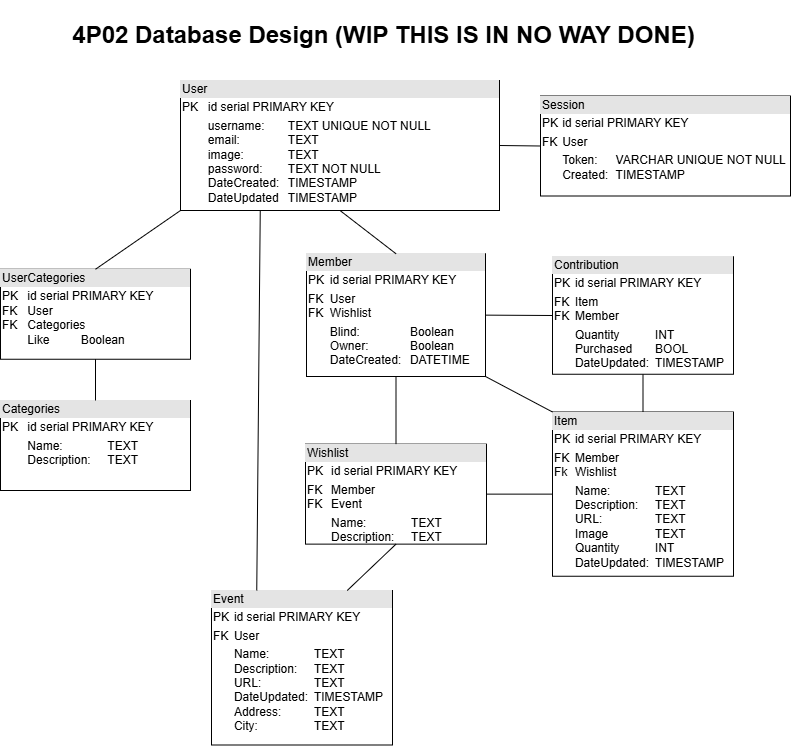

The diagram above was exported from draw.io. Its source (the exported page's mxGraphModel, read from the mxfile embedded in the PNG):
<mxGraphModel dx="838" dy="867" grid="1" gridSize="10" guides="1" tooltips="1" connect="1" arrows="1" fold="1" page="1" pageScale="1" pageWidth="827" pageHeight="1169" math="0" shadow="0">
  <root>
    <mxCell id="0" />
    <mxCell id="1" parent="0" />
    <mxCell id="YkZeL2ZCBzIvdvD2JWEx-32" value="&lt;div style=&quot;box-sizing: border-box; width: 100%; background: rgb(228, 228, 228); padding: 2px;&quot;&gt;User&lt;/div&gt;&lt;table style=&quot;width:100%;font-size:1em;&quot; cellpadding=&quot;2&quot; cellspacing=&quot;0&quot;&gt;&lt;tbody&gt;&lt;tr&gt;&lt;td&gt;PK&lt;/td&gt;&lt;td&gt;id serial PRIMARY KEY&lt;/td&gt;&lt;/tr&gt;&lt;tr&gt;&lt;td&gt;&lt;br&gt;&lt;/td&gt;&lt;td&gt;username:&lt;span style=&quot;white-space: pre;&quot;&gt;&#09;&lt;/span&gt;TEXT&amp;nbsp;UNIQUE NOT NULL&lt;br&gt;email:&amp;nbsp;&lt;span style=&quot;white-space: pre;&quot;&gt;&#09;&lt;/span&gt;&lt;span style=&quot;white-space: pre;&quot;&gt;&#09;&lt;/span&gt;TEXT&lt;br&gt;image:&lt;span style=&quot;white-space: pre;&quot;&gt;&#09;&lt;/span&gt;&lt;span style=&quot;white-space: pre;&quot;&gt;&#09;&lt;/span&gt;TEXT&lt;br&gt;password:&lt;span style=&quot;white-space: pre;&quot;&gt;&#09;&lt;/span&gt;TEXT&amp;nbsp;NOT NULL&lt;br&gt;DateCreated:&lt;span style=&quot;white-space: pre;&quot;&gt;&#09;&lt;/span&gt;TIMESTAMP&lt;br&gt;DateUpdated&lt;span style=&quot;white-space: pre;&quot;&gt;&#09;&lt;/span&gt;TIMESTAMP&lt;/td&gt;&lt;/tr&gt;&lt;/tbody&gt;&lt;/table&gt;" style="verticalAlign=top;align=left;overflow=fill;html=1;whiteSpace=wrap;" parent="1" vertex="1">
      <mxGeometry x="210" y="80" width="319" height="130" as="geometry" />
    </mxCell>
    <mxCell id="YkZeL2ZCBzIvdvD2JWEx-33" value="&lt;div style=&quot;box-sizing: border-box; width: 100%; background: rgb(228, 228, 228); padding: 2px;&quot;&gt;Item&lt;/div&gt;&lt;table style=&quot;width:100%;font-size:1em;&quot; cellpadding=&quot;2&quot; cellspacing=&quot;0&quot;&gt;&lt;tbody&gt;&lt;tr&gt;&lt;td&gt;PK&lt;/td&gt;&lt;td&gt;id serial PRIMARY KEY&lt;br&gt;&lt;/td&gt;&lt;/tr&gt;&lt;tr&gt;&lt;td&gt;FK&lt;br&gt;Fk&lt;/td&gt;&lt;td&gt;Member&lt;br&gt;Wishlist&lt;/td&gt;&lt;/tr&gt;&lt;tr&gt;&lt;td&gt;&lt;br&gt;&lt;/td&gt;&lt;td&gt;Name:&lt;span style=&quot;white-space: pre;&quot;&gt;&#09;&lt;span style=&quot;white-space: pre;&quot;&gt;&#09;&lt;/span&gt;&lt;/span&gt;TEXT&lt;br&gt;Description:&lt;span style=&quot;white-space: pre;&quot;&gt;&#09;&lt;/span&gt;TEXT&lt;br&gt;URL:&lt;span style=&quot;white-space: pre;&quot;&gt;&#09;&lt;span style=&quot;white-space: pre;&quot;&gt;&#09;&lt;/span&gt;&lt;/span&gt;TEXT&lt;br&gt;Image&lt;span style=&quot;white-space: pre;&quot;&gt;&#09;&lt;/span&gt;&lt;span style=&quot;white-space: pre;&quot;&gt;&#09;&lt;/span&gt;TEXT&lt;br&gt;Quantity&lt;span style=&quot;white-space: pre;&quot;&gt;&#09;&lt;/span&gt;&lt;span style=&quot;white-space: pre;&quot;&gt;&#09;&lt;/span&gt;INT&lt;br&gt;DateUpdated:&lt;span style=&quot;white-space: pre;&quot;&gt;&#09;&lt;/span&gt;TIMESTAMP&lt;/td&gt;&lt;/tr&gt;&lt;/tbody&gt;&lt;/table&gt;" style="verticalAlign=top;align=left;overflow=fill;html=1;whiteSpace=wrap;" parent="1" vertex="1">
      <mxGeometry x="582" y="411.5" width="181" height="164.25" as="geometry" />
    </mxCell>
    <mxCell id="YkZeL2ZCBzIvdvD2JWEx-46" value="&lt;div style=&quot;box-sizing: border-box; width: 100%; background: rgb(228, 228, 228); padding: 2px;&quot;&gt;Categories&lt;/div&gt;&lt;table style=&quot;width:100%;font-size:1em;&quot; cellpadding=&quot;2&quot; cellspacing=&quot;0&quot;&gt;&lt;tbody&gt;&lt;tr&gt;&lt;td&gt;PK&lt;br&gt;&lt;/td&gt;&lt;td&gt;id serial PRIMARY KEY&lt;br&gt;&lt;/td&gt;&lt;/tr&gt;&lt;tr&gt;&lt;td&gt;&lt;br&gt;&lt;/td&gt;&lt;td&gt;Name:&lt;span style=&quot;white-space: pre;&quot;&gt;&#09;&lt;span style=&quot;white-space: pre;&quot;&gt;&#09;&lt;/span&gt;&lt;/span&gt;TEXT&lt;br&gt;Description:&lt;span style=&quot;white-space: pre;&quot;&gt;&#09;&lt;/span&gt;TEXT&lt;br&gt;&lt;/td&gt;&lt;/tr&gt;&lt;tr&gt;&lt;td&gt;&lt;/td&gt;&lt;td&gt;&lt;br&gt;&lt;/td&gt;&lt;/tr&gt;&lt;/tbody&gt;&lt;/table&gt;" style="verticalAlign=top;align=left;overflow=fill;html=1;whiteSpace=wrap;" parent="1" vertex="1">
      <mxGeometry x="30" y="400" width="190" height="90" as="geometry" />
    </mxCell>
    <mxCell id="YkZeL2ZCBzIvdvD2JWEx-48" value="&lt;div style=&quot;box-sizing: border-box; width: 100%; background: rgb(228, 228, 228); padding: 2px;&quot;&gt;UserCategories&lt;/div&gt;&lt;table style=&quot;width:100%;font-size:1em;&quot; cellpadding=&quot;2&quot; cellspacing=&quot;0&quot;&gt;&lt;tbody&gt;&lt;tr&gt;&lt;td&gt;PK&lt;br&gt;FK&lt;br&gt;FK&lt;br&gt;&lt;br&gt;&lt;/td&gt;&lt;td&gt;id serial PRIMARY KEY&lt;br&gt;User&lt;br&gt;Categories&lt;br&gt;Like&lt;span style=&quot;white-space: pre;&quot;&gt;&#09;&lt;/span&gt;&lt;span style=&quot;white-space: pre;&quot;&gt;&#09;&lt;/span&gt;Boolean&lt;/td&gt;&lt;/tr&gt;&lt;tr&gt;&lt;td&gt;&lt;/td&gt;&lt;td&gt;&lt;br&gt;&lt;/td&gt;&lt;/tr&gt;&lt;/tbody&gt;&lt;/table&gt;" style="verticalAlign=top;align=left;overflow=fill;html=1;whiteSpace=wrap;" parent="1" vertex="1">
      <mxGeometry x="30" y="268.75" width="190" height="90" as="geometry" />
    </mxCell>
    <mxCell id="YkZeL2ZCBzIvdvD2JWEx-51" value="" style="endArrow=none;html=1;rounded=0;exitX=0;exitY=1;exitDx=0;exitDy=0;entryX=0.5;entryY=0;entryDx=0;entryDy=0;" parent="1" source="YkZeL2ZCBzIvdvD2JWEx-32" target="YkZeL2ZCBzIvdvD2JWEx-48" edge="1">
      <mxGeometry width="50" height="50" relative="1" as="geometry">
        <mxPoint x="759" y="549" as="sourcePoint" />
        <mxPoint x="559" y="769" as="targetPoint" />
      </mxGeometry>
    </mxCell>
    <mxCell id="YkZeL2ZCBzIvdvD2JWEx-52" value="" style="endArrow=none;html=1;rounded=0;entryX=0.5;entryY=0;entryDx=0;entryDy=0;exitX=0.5;exitY=1;exitDx=0;exitDy=0;" parent="1" source="YkZeL2ZCBzIvdvD2JWEx-48" target="YkZeL2ZCBzIvdvD2JWEx-46" edge="1">
      <mxGeometry width="50" height="50" relative="1" as="geometry">
        <mxPoint x="350" y="188.75" as="sourcePoint" />
        <mxPoint x="400" y="138.75" as="targetPoint" />
      </mxGeometry>
    </mxCell>
    <mxCell id="74I1PrQQdolkyrSYqhV1-4" value="" style="endArrow=none;html=1;rounded=0;entryX=1;entryY=0.5;entryDx=0;entryDy=0;exitX=0;exitY=0.5;exitDx=0;exitDy=0;" parent="1" source="YkZeL2ZCBzIvdvD2JWEx-33" target="RcqJE7raZ5ugtFAX7M00-11" edge="1">
      <mxGeometry width="50" height="50" relative="1" as="geometry">
        <mxPoint x="143.5" y="888.25" as="sourcePoint" />
        <mxPoint x="156" y="831.25" as="targetPoint" />
      </mxGeometry>
    </mxCell>
    <mxCell id="74I1PrQQdolkyrSYqhV1-5" value="&lt;div style=&quot;box-sizing: border-box; width: 100%; background: rgb(228, 228, 228); padding: 2px;&quot;&gt;Session&lt;/div&gt;&lt;table style=&quot;width:100%;font-size:1em;&quot; cellpadding=&quot;2&quot; cellspacing=&quot;0&quot;&gt;&lt;tbody&gt;&lt;tr&gt;&lt;td&gt;PK&lt;/td&gt;&lt;td&gt;id serial PRIMARY KEY&lt;br&gt;&lt;/td&gt;&lt;/tr&gt;&lt;tr&gt;&lt;td&gt;FK&lt;br&gt;&lt;/td&gt;&lt;td&gt;User&lt;/td&gt;&lt;/tr&gt;&lt;tr&gt;&lt;td&gt;&lt;/td&gt;&lt;td&gt;Token:&lt;span style=&quot;white-space: pre;&quot;&gt;&lt;span style=&quot;white-space: pre;&quot;&gt;&#09;&lt;/span&gt;&lt;/span&gt;VARCHAR UNIQUE NOT NULL&lt;br&gt;Created:&amp;nbsp;&lt;span style=&quot;white-space: pre;&quot;&gt;&#09;&lt;/span&gt;TIMESTAMP&lt;/td&gt;&lt;/tr&gt;&lt;/tbody&gt;&lt;/table&gt;" style="verticalAlign=top;align=left;overflow=fill;html=1;whiteSpace=wrap;" parent="1" vertex="1">
      <mxGeometry x="570" y="95.5" width="250" height="100" as="geometry" />
    </mxCell>
    <mxCell id="74I1PrQQdolkyrSYqhV1-6" value="" style="endArrow=none;html=1;rounded=0;exitX=0;exitY=0.5;exitDx=0;exitDy=0;entryX=1;entryY=0.5;entryDx=0;entryDy=0;" parent="1" source="74I1PrQQdolkyrSYqhV1-5" target="YkZeL2ZCBzIvdvD2JWEx-32" edge="1">
      <mxGeometry width="50" height="50" relative="1" as="geometry">
        <mxPoint x="470" y="304" as="sourcePoint" />
        <mxPoint x="520" y="254" as="targetPoint" />
      </mxGeometry>
    </mxCell>
    <mxCell id="RcqJE7raZ5ugtFAX7M00-1" value="&lt;div style=&quot;box-sizing: border-box; width: 100%; background: rgb(228, 228, 228); padding: 2px;&quot;&gt;Member&lt;/div&gt;&lt;table style=&quot;width:100%;font-size:1em;&quot; cellpadding=&quot;2&quot; cellspacing=&quot;0&quot;&gt;&lt;tbody&gt;&lt;tr&gt;&lt;td&gt;PK&lt;/td&gt;&lt;td&gt;id serial PRIMARY KEY&lt;/td&gt;&lt;/tr&gt;&lt;tr&gt;&lt;td&gt;FK&lt;br&gt;FK&lt;/td&gt;&lt;td&gt;User&lt;br&gt;Wishlist&lt;/td&gt;&lt;/tr&gt;&lt;tr&gt;&lt;td&gt;&lt;br&gt;&lt;/td&gt;&lt;td&gt;Blind: &lt;span style=&quot;white-space: pre;&quot;&gt;&#09;&lt;span style=&quot;white-space: pre;&quot;&gt;&#09;&lt;/span&gt;&lt;/span&gt;Boolean&lt;br&gt;Owner:&lt;span style=&quot;white-space: pre;&quot;&gt;&#09;&lt;/span&gt;&lt;span style=&quot;white-space: pre;&quot;&gt;&#09;&lt;/span&gt;Boolean&lt;br&gt;DateCreated:&lt;span style=&quot;white-space: pre;&quot;&gt;&#09;&lt;/span&gt;DATETIME&lt;/td&gt;&lt;/tr&gt;&lt;/tbody&gt;&lt;/table&gt;" style="verticalAlign=top;align=left;overflow=fill;html=1;whiteSpace=wrap;" parent="1" vertex="1">
      <mxGeometry x="336" y="253.25" width="179" height="122.75" as="geometry" />
    </mxCell>
    <mxCell id="RcqJE7raZ5ugtFAX7M00-5" value="" style="endArrow=none;html=1;rounded=0;entryX=0.5;entryY=0;entryDx=0;entryDy=0;exitX=0.5;exitY=1;exitDx=0;exitDy=0;" parent="1" source="YkZeL2ZCBzIvdvD2JWEx-32" target="RcqJE7raZ5ugtFAX7M00-1" edge="1">
      <mxGeometry width="50" height="50" relative="1" as="geometry">
        <mxPoint x="367.5" y="729" as="sourcePoint" />
        <mxPoint x="215" y="645" as="targetPoint" />
      </mxGeometry>
    </mxCell>
    <mxCell id="RcqJE7raZ5ugtFAX7M00-7" value="&lt;div style=&quot;box-sizing: border-box; width: 100%; background: rgb(228, 228, 228); padding: 2px;&quot;&gt;Event&lt;/div&gt;&lt;table style=&quot;width:100%;font-size:1em;&quot; cellpadding=&quot;2&quot; cellspacing=&quot;0&quot;&gt;&lt;tbody&gt;&lt;tr&gt;&lt;td&gt;PK&lt;/td&gt;&lt;td&gt;id serial PRIMARY KEY&lt;br&gt;&lt;/td&gt;&lt;/tr&gt;&lt;tr&gt;&lt;td&gt;FK&lt;br&gt;&lt;/td&gt;&lt;td&gt;User&lt;br&gt;&lt;/td&gt;&lt;/tr&gt;&lt;tr&gt;&lt;td&gt;&lt;br&gt;&lt;/td&gt;&lt;td&gt;Name:&lt;span style=&quot;white-space: pre;&quot;&gt;&#09;&lt;span style=&quot;white-space: pre;&quot;&gt;&#09;&lt;/span&gt;&lt;/span&gt;TEXT&lt;br&gt;Description:&lt;span style=&quot;white-space: pre;&quot;&gt;&#09;&lt;/span&gt;TEXT&lt;br&gt;URL:&lt;span style=&quot;white-space: pre;&quot;&gt;&#09;&lt;span style=&quot;white-space: pre;&quot;&gt;&#09;&lt;/span&gt;&lt;/span&gt;TEXT&lt;br&gt;DateUpdated:&lt;span style=&quot;white-space: pre;&quot;&gt;&#09;&lt;/span&gt;TIMESTAMP&lt;br&gt;Address:&amp;nbsp;&lt;span style=&quot;white-space: pre;&quot;&gt;&#09;&lt;span style=&quot;white-space: pre;&quot;&gt;&#09;&lt;/span&gt;&lt;/span&gt;TEXT&lt;br&gt;City:&amp;nbsp;&lt;span style=&quot;white-space: pre;&quot;&gt;&#09;&lt;span style=&quot;white-space: pre;&quot;&gt;&#09;&lt;/span&gt;&lt;/span&gt;TEXT&lt;/td&gt;&lt;/tr&gt;&lt;/tbody&gt;&lt;/table&gt;" style="verticalAlign=top;align=left;overflow=fill;html=1;whiteSpace=wrap;" parent="1" vertex="1">
      <mxGeometry x="241" y="590" width="181" height="154.5" as="geometry" />
    </mxCell>
    <mxCell id="RcqJE7raZ5ugtFAX7M00-8" value="&lt;h1&gt;4P02 Database Design (WIP THIS IS IN NO WAY DONE)&lt;/h1&gt;" style="text;html=1;align=center;verticalAlign=middle;resizable=0;points=[];autosize=1;strokeColor=none;fillColor=none;shadow=0;" parent="1" vertex="1">
      <mxGeometry x="88" width="650" height="70" as="geometry" />
    </mxCell>
    <mxCell id="RcqJE7raZ5ugtFAX7M00-9" value="&lt;div style=&quot;box-sizing: border-box; width: 100%; background: rgb(228, 228, 228); padding: 2px;&quot;&gt;Contribution&lt;/div&gt;&lt;table style=&quot;width:100%;font-size:1em;&quot; cellpadding=&quot;2&quot; cellspacing=&quot;0&quot;&gt;&lt;tbody&gt;&lt;tr&gt;&lt;td&gt;PK&lt;/td&gt;&lt;td&gt;id serial PRIMARY KEY&lt;br&gt;&lt;/td&gt;&lt;/tr&gt;&lt;tr&gt;&lt;td&gt;FK&lt;br&gt;FK&lt;/td&gt;&lt;td&gt;Item&lt;br&gt;Member&lt;/td&gt;&lt;/tr&gt;&lt;tr&gt;&lt;td&gt;&lt;br&gt;&lt;/td&gt;&lt;td&gt;Quantity&lt;span style=&quot;white-space: pre;&quot;&gt;&#09;&lt;/span&gt;&lt;span style=&quot;white-space: pre;&quot;&gt;&#09;&lt;/span&gt;INT&lt;br&gt;Purchased&lt;span style=&quot;white-space: pre;&quot;&gt;&#09;&lt;/span&gt;BOOL&lt;br&gt;DateUpdated:&lt;span style=&quot;white-space: pre;&quot;&gt;&#09;&lt;/span&gt;TIMESTAMP&lt;/td&gt;&lt;/tr&gt;&lt;/tbody&gt;&lt;/table&gt;" style="verticalAlign=top;align=left;overflow=fill;html=1;whiteSpace=wrap;" parent="1" vertex="1">
      <mxGeometry x="582" y="256.25" width="181" height="117.5" as="geometry" />
    </mxCell>
    <mxCell id="RcqJE7raZ5ugtFAX7M00-11" value="&lt;div style=&quot;box-sizing: border-box; width: 100%; background: rgb(228, 228, 228); padding: 2px;&quot;&gt;Wishlist&lt;/div&gt;&lt;table style=&quot;width:100%;font-size:1em;&quot; cellpadding=&quot;2&quot; cellspacing=&quot;0&quot;&gt;&lt;tbody&gt;&lt;tr&gt;&lt;td&gt;PK&lt;/td&gt;&lt;td&gt;id serial PRIMARY KEY&lt;br&gt;&lt;/td&gt;&lt;/tr&gt;&lt;tr&gt;&lt;td&gt;FK&lt;br&gt;FK&lt;/td&gt;&lt;td&gt;Member&lt;br&gt;Event&lt;/td&gt;&lt;/tr&gt;&lt;tr&gt;&lt;td&gt;&lt;br&gt;&lt;/td&gt;&lt;td&gt;Name:&lt;span style=&quot;white-space: pre;&quot;&gt;&#09;&lt;span style=&quot;white-space: pre;&quot;&gt;&#09;&lt;/span&gt;&lt;/span&gt;TEXT&lt;br&gt;Description:&lt;span style=&quot;white-space: pre;&quot;&gt;&#09;&lt;/span&gt;TEXT&lt;br&gt;&lt;br&gt;&lt;/td&gt;&lt;/tr&gt;&lt;/tbody&gt;&lt;/table&gt;" style="verticalAlign=top;align=left;overflow=fill;html=1;whiteSpace=wrap;" parent="1" vertex="1">
      <mxGeometry x="335" y="443.63" width="181" height="100" as="geometry" />
    </mxCell>
    <mxCell id="RcqJE7raZ5ugtFAX7M00-13" value="" style="endArrow=none;html=1;rounded=0;entryX=0.5;entryY=1;entryDx=0;entryDy=0;exitX=0.5;exitY=0;exitDx=0;exitDy=0;" parent="1" source="YkZeL2ZCBzIvdvD2JWEx-33" target="RcqJE7raZ5ugtFAX7M00-9" edge="1">
      <mxGeometry width="50" height="50" relative="1" as="geometry">
        <mxPoint x="692" y="385.75" as="sourcePoint" />
        <mxPoint x="453" y="490.5" as="targetPoint" />
      </mxGeometry>
    </mxCell>
    <mxCell id="RcqJE7raZ5ugtFAX7M00-14" value="" style="endArrow=none;html=1;rounded=0;entryX=0.75;entryY=0;entryDx=0;entryDy=0;exitX=0.5;exitY=1;exitDx=0;exitDy=0;" parent="1" source="RcqJE7raZ5ugtFAX7M00-11" target="RcqJE7raZ5ugtFAX7M00-7" edge="1">
      <mxGeometry width="50" height="50" relative="1" as="geometry">
        <mxPoint x="658" y="475.25" as="sourcePoint" />
        <mxPoint x="349.5" y="599.25" as="targetPoint" />
      </mxGeometry>
    </mxCell>
    <mxCell id="RcqJE7raZ5ugtFAX7M00-15" value="" style="endArrow=none;html=1;rounded=0;entryX=1;entryY=0.5;entryDx=0;entryDy=0;exitX=0;exitY=0.5;exitDx=0;exitDy=0;" parent="1" source="RcqJE7raZ5ugtFAX7M00-9" target="RcqJE7raZ5ugtFAX7M00-1" edge="1">
      <mxGeometry width="50" height="50" relative="1" as="geometry">
        <mxPoint x="656" y="472.5" as="sourcePoint" />
        <mxPoint x="557" y="472.5" as="targetPoint" />
      </mxGeometry>
    </mxCell>
    <mxCell id="RcqJE7raZ5ugtFAX7M00-16" value="" style="endArrow=none;html=1;rounded=0;entryX=0.5;entryY=1;entryDx=0;entryDy=0;exitX=0.5;exitY=0;exitDx=0;exitDy=0;" parent="1" source="RcqJE7raZ5ugtFAX7M00-11" target="RcqJE7raZ5ugtFAX7M00-1" edge="1">
      <mxGeometry width="50" height="50" relative="1" as="geometry">
        <mxPoint x="656" y="493" as="sourcePoint" />
        <mxPoint x="537" y="493" as="targetPoint" />
      </mxGeometry>
    </mxCell>
    <mxCell id="RcqJE7raZ5ugtFAX7M00-17" value="" style="endArrow=none;html=1;rounded=0;entryX=1;entryY=1;entryDx=0;entryDy=0;exitX=0;exitY=0;exitDx=0;exitDy=0;" parent="1" source="YkZeL2ZCBzIvdvD2JWEx-33" target="RcqJE7raZ5ugtFAX7M00-1" edge="1">
      <mxGeometry width="50" height="50" relative="1" as="geometry">
        <mxPoint x="656" y="324" as="sourcePoint" />
        <mxPoint x="525" y="325" as="targetPoint" />
      </mxGeometry>
    </mxCell>
    <mxCell id="RcqJE7raZ5ugtFAX7M00-18" value="" style="endArrow=none;html=1;rounded=0;entryX=0.25;entryY=0;entryDx=0;entryDy=0;exitX=0.25;exitY=1;exitDx=0;exitDy=0;" parent="1" source="YkZeL2ZCBzIvdvD2JWEx-32" target="RcqJE7raZ5ugtFAX7M00-7" edge="1">
      <mxGeometry width="50" height="50" relative="1" as="geometry">
        <mxPoint x="380" y="220" as="sourcePoint" />
        <mxPoint x="380" y="267" as="targetPoint" />
      </mxGeometry>
    </mxCell>
  </root>
</mxGraphModel>